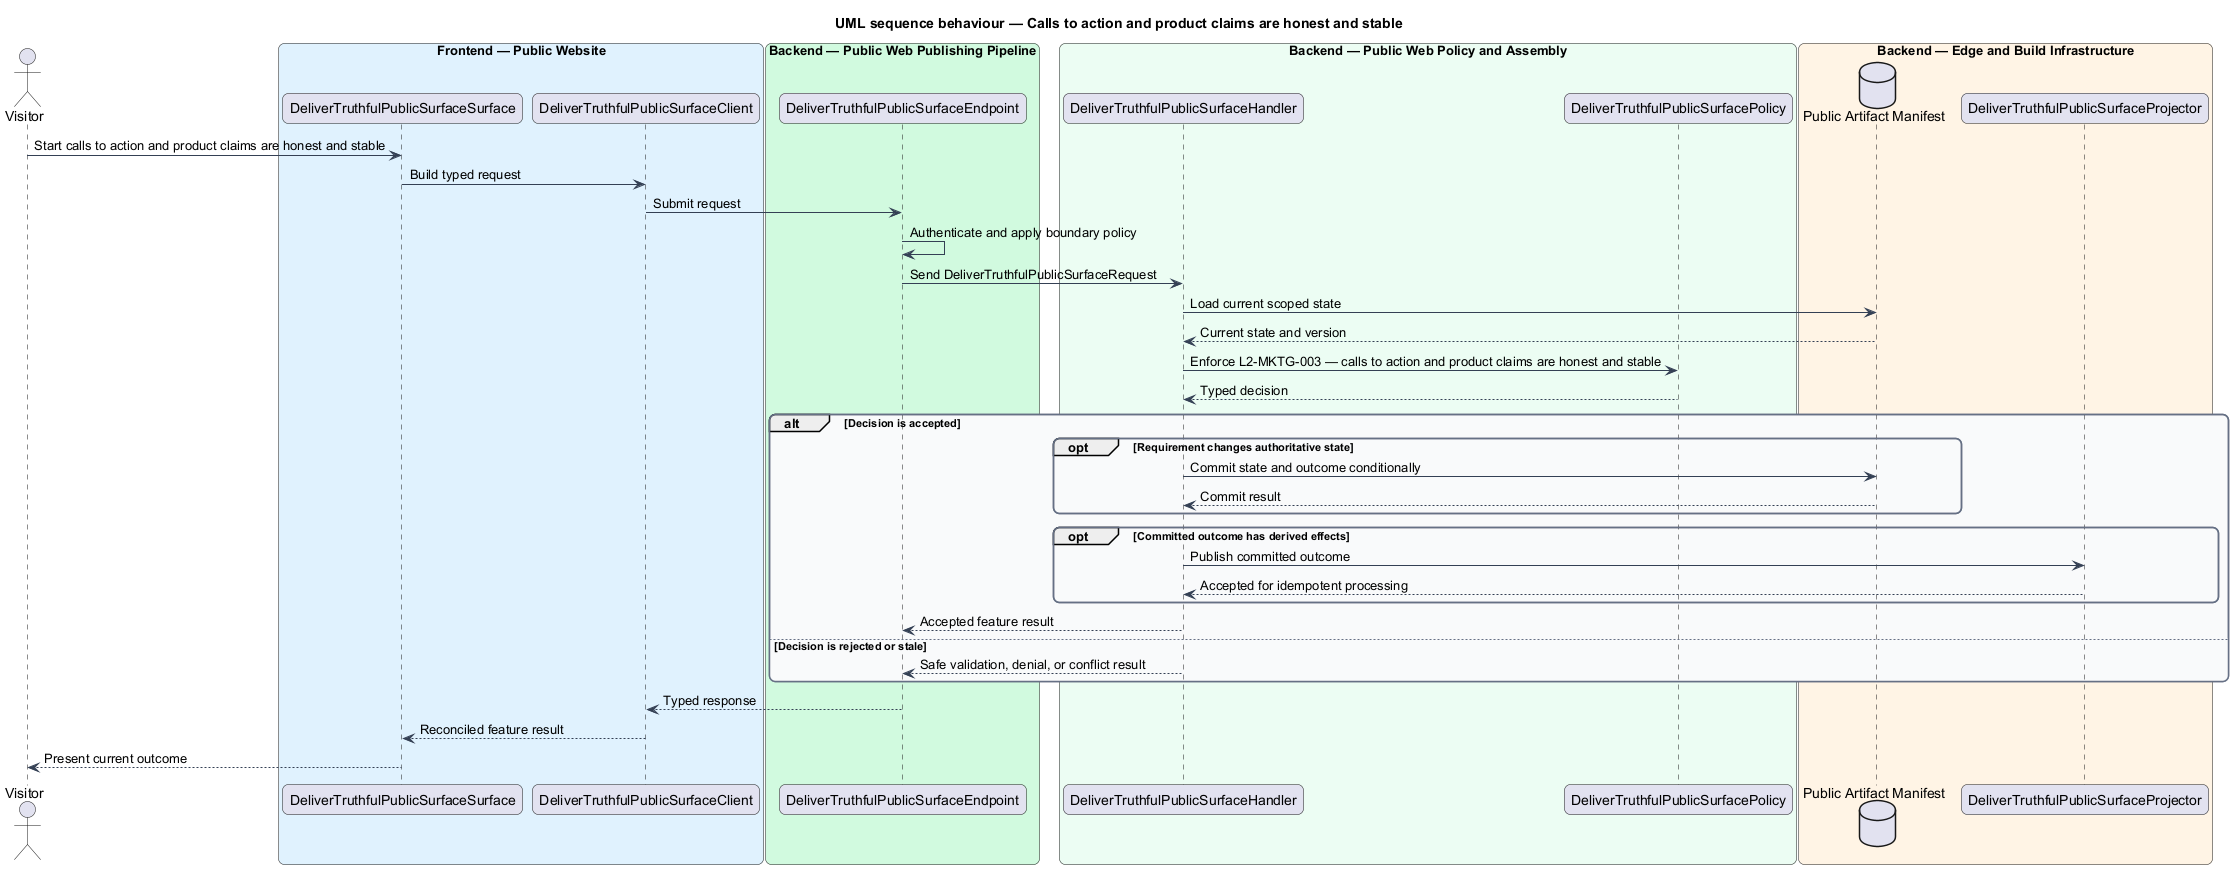

The diagram above was rendered by PlantUML. Its source (embedded in the PNG):
@startuml
title UML sequence behaviour — Calls to action and product claims are honest and stable
skinparam backgroundColor #FFFFFF
skinparam shadowing false
skinparam roundcorner 12
skinparam defaultFontName Arial
skinparam ArrowColor #344054
skinparam rectangle {
  BorderColor #344054
  FontColor #101828
}
skinparam package {
  BorderColor #667085
  FontColor #101828
  BackgroundColor #F9FAFB
}
actor "Visitor" as actor
box "Frontend — Public Website" #E0F2FE
  participant "DeliverTruthfulPublicSurfaceSurface" as surface
  participant "DeliverTruthfulPublicSurfaceClient" as client
end box
box "Backend — Public Web Publishing Pipeline" #D1FADF
  participant "DeliverTruthfulPublicSurfaceEndpoint" as endpoint
end box
box "Backend — Public Web Policy and Assembly" #ECFDF3
  participant "DeliverTruthfulPublicSurfaceHandler" as handler
  participant "DeliverTruthfulPublicSurfacePolicy" as policy
end box
box "Backend — Edge and Build Infrastructure" #FFF4E5
  database "Public Artifact Manifest" as store
  participant "DeliverTruthfulPublicSurfaceProjector" as projector
end box

actor -> surface : Start calls to action and product claims are honest and stable
surface -> client : Build typed request
client -> endpoint : Submit request
endpoint -> endpoint : Authenticate and apply boundary policy
endpoint -> handler : Send DeliverTruthfulPublicSurfaceRequest
handler -> store : Load current scoped state
store --> handler : Current state and version
handler -> policy : Enforce L2-MKTG-003 — calls to action and product claims are honest and stable
policy --> handler : Typed decision
alt Decision is accepted
  opt Requirement changes authoritative state
    handler -> store : Commit state and outcome conditionally
    store --> handler : Commit result
  end
  opt Committed outcome has derived effects
    handler -> projector : Publish committed outcome
    projector --> handler : Accepted for idempotent processing
  end
  handler --> endpoint : Accepted feature result
else Decision is rejected or stale
  handler --> endpoint : Safe validation, denial, or conflict result
end
endpoint --> client : Typed response
client --> surface : Reconciled feature result
surface --> actor : Present current outcome
@enduml